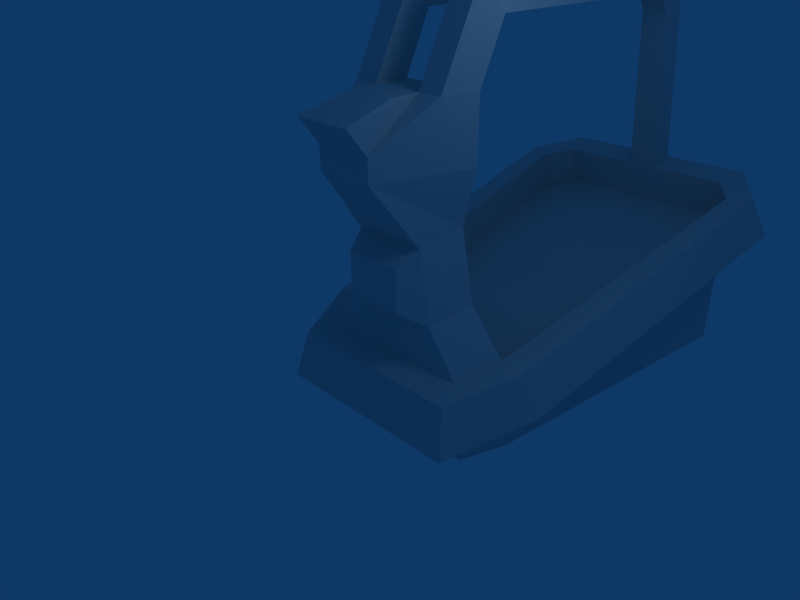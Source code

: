 # Source: railcar.blend  (saved by Blender 2.43.0; exported with 4.5.12 LTS)
import bpy
from mathutils import Matrix  # noqa: F401  (used for matrix-valued properties, if any)

bpy.ops.wm.read_factory_settings(use_empty=True)
scene = bpy.context.scene
scene.name = 'Scene'

# ---- collections
col_collection_1 = bpy.data.collections.new('Collection 1'); scene.collection.children.link(col_collection_1)

# ---- materials (node trees are filled in below, after node groups)
mat_material = bpy.data.materials.new('Material')
mat_material.alpha_threshold = 0.0
mat_material.roughness = 0.5
mat_material.line_color = (0.0, 0.0, 0.0, 1.0)

# ---- material node trees

# ---- world
world_world = bpy.data.worlds.new('World'); scene.world = world_world
world_world.color = (0.05656, 0.2208, 0.4)
world_world.use_sun_shadow = False
world_world.sun_shadow_jitter_overblur = 0.0
world_world.cycles.sampling_method = 'MANUAL'
world_world.cycles.sample_map_resolution = 256

# ---- cameras
cam_camera = bpy.data.cameras.new('Camera')
cam_camera.passepartout_alpha = 0.2
cam_camera.clip_end = 100.0
cam_camera.lens = 35.0
cam_camera.ortho_scale = 7.314
cam_camera.show_passepartout = False
cam_camera.show_safe_areas = True
cam_camera.dof.focus_distance = 0.0
cam_camera.dof.aperture_fstop = 128.0

# ---- lights
light_spot = bpy.data.lights.new('Spot', 'POINT')
light_spot.transmission_factor = 0.0
light_spot.cutoff_distance = 30.0
light_spot.energy = 100.0
light_spot.shadow_buffer_clip_start = 1.001
light_spot.shadow_soft_size = 1.0
light_spot.shadow_maximum_resolution = 0.006
light_spot.use_absolute_resolution = True
light_spot.cycles.use_multiple_importance_sampling = False

# ---- meshes
me_cube = bpy.data.meshes.new('Cube')
me_cube.from_pydata([(1.925, 0.9499, -0.3958), (1.511, 1.024, -0.3793), (2.169, 1.085, -1.083), (1.511, 1.176, -1.063), (1.939, 6.604, 0.1413), (2.572, 6.866, 0.1994), (1.939, 6.453, 0.8245), (2.339, 6.618, 0.8612), (1.511, 1.205, -1.955), (1.939, 6.576, -1.95), (1.564, 7.049, -1.95), (-1.596, 7.049, -1.95), (-1.971, 6.576, -1.95), (-1.543, 1.205, -1.955), (1.269, 0.4604, -1.955), (-1.301, 0.4604, -1.955), (1.735, 7.437, 1.043), (1.564, 6.915, 0.927), (1.855, 7.878, 0.4237), (1.564, 7.067, 0.2438), (-1.596, 7.067, 0.2438), (-1.887, 7.878, 0.4237), (-1.596, 6.915, 0.927), (-1.767, 7.437, 1.043), (-2.371, 6.618, 0.8612), (-1.971, 6.453, 0.8245), (-2.604, 6.866, 0.1994), (-1.971, 6.604, 0.1413), (-1.543, 1.176, -1.063), (-2.201, 1.085, -1.083), (-1.543, 1.024, -0.3793), (-1.957, 0.9499, -0.3958), (1.269, 0.2975, -0.5405), (1.466, -0.1513, -0.64), (-1.498, -0.1513, -0.64), (-1.301, 0.2975, -0.5405), (1.269, 0.449, -1.224), (1.6, -0.3333, -1.397), (-1.632, -0.3333, -1.397), (-1.301, 0.449, -1.224), (-0.9586, 1.024, 0.3134), (-0.8094, 0.2975, 0.1522), (0.7774, 0.2975, 0.1522), (0.9265, 1.024, 0.3134), (-0.7343, 1.024, 1.438), (-0.6206, 0.2975, 1.277), (0.5886, 0.2975, 1.277), (0.7022, 1.024, 1.438), (-0.4912, -0.4733, 2.323), (0.4591, -0.4733, 2.323), (0.4537, -0.03369, 1.047), (-0.4857, -0.03369, 1.047), (0.4537, -0.03369, 0.3816), (-0.4857, -0.03369, 0.3816), (-0.9586, 1.024, 2.33), (-0.4912, -0.4733, 2.682), (0.4591, -0.4733, 2.682), (0.9265, 1.024, 2.33), (-0.9586, 1.024, 3.323), (-0.8094, 0.4693, 3.316), (-0.4127, 0.4693, 3.316), (-0.4127, 1.033, 3.316), (-0.9586, 1.453, 4.219), (-0.8094, 1.138, 4.676), (-0.4127, 1.138, 4.676), (-0.4127, 1.452, 4.208), (-0.7838, 5.423, 4.68), (-0.9018, 5.515, 4.213), (-0.4548, 5.202, 4.68), (-0.453, 5.204, 4.206), (-0.2484, 5.483, 4.68), (-0.238, 5.619, 4.213), (-0.2489, 5.241, 4.68), (-0.2456, 5.241, 4.206), (0.2175, 5.241, 4.206), (0.2208, 5.241, 4.68), (0.2099, 5.619, 4.213), (0.2204, 5.483, 4.68), (0.4249, 5.204, 4.206), (0.4268, 5.202, 4.68), (0.8737, 5.515, 4.213), (0.7558, 5.423, 4.68), (0.3846, 1.452, 4.208), (0.3846, 1.138, 4.676), (0.7813, 1.138, 4.676), (0.9305, 1.453, 4.219), (0.3827, 1.033, 3.316), (0.3827, 0.4693, 3.316), (0.7794, 0.4693, 3.316), (0.9285, 1.024, 3.323), (-0.238, 6.33, 4.219), (-0.2484, 6.502, 4.674), (0.2204, 6.502, 4.674), (0.2099, 6.33, 4.219), (-0.238, 6.673, 3.779), (-0.2484, 7.107, 3.999), (0.2204, 7.107, 3.999), (0.2099, 6.673, 3.779), (-0.2526, 7.437, 1.043), (-0.2526, 6.915, 0.927), (0.2355, 6.915, 0.927), (0.2317, 7.437, 1.043), (0.3827, 0.02182, 3.316), (-0.4127, 0.02182, 3.316), (0.4591, -0.7904, 3.085), (-0.4912, -0.7904, 3.085)], [], [(0, 1, 32, 33), (2, 0, 33, 37), (37, 36, 3, 2), (2, 3, 4, 5), (3, 1, 6, 4), (0, 2, 5, 7), (1, 0, 7, 6), (6, 7, 16, 17), (7, 5, 18, 16), (4, 6, 17, 19), (5, 4, 19, 18), (3, 36, 14, 8), (3, 8, 9, 4), (19, 4, 9, 10), (20, 19, 10, 11), (20, 11, 12, 27), (28, 27, 12, 13), (28, 13, 15, 39), (36, 39, 15, 14), (21, 18, 19, 20), (26, 21, 20, 27), (27, 20, 22, 25), (24, 23, 21, 26), (25, 22, 23, 24), (30, 25, 24, 31), (31, 24, 26, 29), (28, 27, 25, 30), (29, 26, 27, 28), (38, 29, 28, 39), (34, 31, 29, 38), (35, 30, 31, 34), (38, 37, 33, 34), (35, 34, 33, 32), (39, 36, 37, 38), (4, 19, 20, 27), (3, 4, 27, 28), (35, 41, 40, 30), (32, 42, 41, 35), (1, 43, 42, 32), (41, 45, 44, 40), (43, 47, 46, 42), (45, 48, 54, 44), (46, 49, 48, 45), (47, 57, 49, 46), (46, 50, 52, 42), (45, 51, 50, 46), (41, 53, 51, 45), (42, 52, 53, 41), (52, 50, 51, 53), (49, 56, 55, 48), (55, 59, 58, 54), (57, 89, 88, 56), (59, 55, 60), (87, 56, 88), (1, 3, 28, 30), (1, 30, 40, 43), (40, 44, 47, 43), (44, 54, 57, 47), (48, 55, 54), (49, 57, 56), (54, 58, 61), (57, 86, 89), (54, 61, 86, 57), (60, 87, 86, 61), (59, 63, 62, 58), (60, 64, 63, 59), (61, 65, 64, 60), (58, 62, 65, 61), (63, 66, 67, 62), (64, 68, 66, 63), (65, 69, 68, 64), (62, 67, 69, 65), (66, 70, 71, 67), (68, 72, 70, 66), (69, 73, 72, 68), (67, 71, 73, 69), (80, 78, 74, 76), (78, 79, 75, 74), (79, 81, 77, 75), (81, 80, 76, 77), (85, 82, 78, 80), (82, 83, 79, 78), (83, 84, 81, 79), (84, 85, 80, 81), (89, 86, 82, 85), (86, 87, 83, 82), (87, 88, 84, 83), (88, 89, 85, 84), (70, 91, 90, 71), (77, 76, 93, 92), (91, 95, 94, 90), (92, 93, 97, 96), (70, 77, 92, 91), (91, 92, 96, 95), (90, 94, 97, 93), (71, 90, 93, 76), (70, 72, 75, 77), (72, 73, 74, 75), (71, 76, 74, 73), (98, 21, 23), (22, 20, 99), (100, 19, 17), (16, 18, 101), (94, 95, 98, 99), (94, 99, 100, 97), (95, 96, 101, 98), (96, 97, 100, 101), (16, 101, 100, 17), (22, 99, 98, 23), (19, 100, 99, 20), (18, 21, 98, 101), (87, 102, 104, 56), (60, 103, 102, 87), (55, 105, 103, 60), (56, 104, 105, 55), (105, 104, 102, 103)])
_uv = me_cube.uv_layers.new(name='UVTex')
_uv.uv.foreach_set('vector', [0.3118, 0.7855, 0.3069, 0.759, 0.3546, 0.7435, 0.384, 0.7561, 0.1005, 0.8855, 0.0925, 0.8448, 0.02722, 0.8593, 0.01643, 0.9041, 0.257, 0.3529, 0.283, 0.3636, 0.3072, 0.356, 0.3043, 0.3342, 0.3043, 0.3342, 0.3072, 0.356, 0.4755, 0.3418, 0.4844, 0.3197, 0.8561, 0.3483, 0.8274, 0.3342, 0.9395, 0.1057, 0.9682, 0.1199, 0.0925, 0.8448, 0.1005, 0.8855, 0.4433, 0.8095, 0.4286, 0.7703, 0.3069, 0.759, 0.3118, 0.7855, 0.1015, 0.8137, 0.1064, 0.786, 0.1064, 0.786, 0.1015, 0.8137, 0.03981, 0.7879, 0.07101, 0.7693, 0.4286, 0.7703, 0.4433, 0.8095, 0.5033, 0.7962, 0.4771, 0.7595, 0.9682, 0.1199, 0.9395, 0.1057, 0.949, 0.08629, 0.9778, 0.1004, 0.4844, 0.3197, 0.4755, 0.3418, 0.4913, 0.354, 0.519, 0.3442, 0.06702, 0.9116, 0.0121, 0.9238, 0.01296, 0.9791, 0.06922, 0.9791, 0.06702, 0.9116, 0.06922, 0.9791, 0.4752, 0.9787, 0.4774, 0.8206, 0.5123, 0.8129, 0.4774, 0.8206, 0.4752, 0.9787, 0.511, 0.9787, 0.006639, 0.4203, 0.2396, 0.4203, 0.2396, 0.2585, 0.006639, 0.2585, 0.5123, 0.8129, 0.511, 0.9787, 0.4752, 0.9787, 0.4774, 0.8206, 0.06702, 0.9116, 0.4774, 0.8206, 0.4752, 0.9787, 0.06922, 0.9791, 0.06702, 0.9116, 0.06922, 0.9791, 0.01296, 0.9791, 0.0121, 0.9238, 0.7247, 0.9208, 0.5299, 0.9208, 0.5299, 0.9763, 0.7247, 0.9763, 0.5193, 0.4669, 0.519, 0.3442, 0.4913, 0.354, 0.4916, 0.4571, 0.4847, 0.4916, 0.5193, 0.4669, 0.4916, 0.4571, 0.4758, 0.4694, 0.9682, 0.1199, 0.9778, 0.1004, 0.949, 0.08629, 0.9395, 0.1057, 0.4286, 0.7703, 0.4771, 0.7595, 0.5033, 0.7962, 0.4433, 0.8095, 0.1053, 0.5296, 0.06898, 0.553, 0.03215, 0.5371, 0.09606, 0.5, 0.3069, 0.5634, 0.1053, 0.5296, 0.09606, 0.5, 0.3118, 0.5369, 0.0925, 0.8448, 0.4286, 0.7703, 0.4433, 0.8095, 0.1005, 0.8855, 0.8561, 0.3483, 0.9682, 0.1199, 0.9395, 0.1057, 0.8274, 0.3342, 0.3043, 0.4761, 0.4847, 0.4916, 0.4758, 0.4694, 0.3073, 0.4543, 0.257, 0.4573, 0.3043, 0.4761, 0.3073, 0.4543, 0.2831, 0.4465, 0.02722, 0.8593, 0.0925, 0.8448, 0.1005, 0.8855, 0.01643, 0.9041, 0.3546, 0.5789, 0.3069, 0.5634, 0.3118, 0.5369, 0.384, 0.5663, 0.07662, 0.01637, 0.07662, 0.2383, 0.1301, 0.2291, 0.1301, 0.02559, 0.3546, 0.5789, 0.384, 0.5663, 0.384, 0.7561, 0.3546, 0.7435, 0.2831, 0.4465, 0.283, 0.3636, 0.257, 0.3529, 0.257, 0.4573, 0.107, 0.7349, 0.08792, 0.7198, 0.08792, 0.5924, 0.107, 0.5773, 0.3312, 0.7176, 0.107, 0.7349, 0.107, 0.5773, 0.3312, 0.5945, 0.5786, 0.5247, 0.5786, 0.4769, 0.6288, 0.4658, 0.6288, 0.5136, 0.9934, 0.9767, 0.9461, 0.9101, 0.7934, 0.9101, 0.7461, 0.9767, 0.6288, 0.5136, 0.6288, 0.4658, 0.5786, 0.4769, 0.5786, 0.5247, 0.5786, 0.4769, 0.5786, 0.3993, 0.6288, 0.3881, 0.6288, 0.4658, 0.6288, 0.4658, 0.6288, 0.3881, 0.5786, 0.3993, 0.5786, 0.4769, 0.5786, 0.3993, 0.5254, 0.327, 0.6288, 0.3265, 0.6288, 0.3881, 0.9279, 0.7685, 0.9155, 0.6435, 0.824, 0.6435, 0.8116, 0.7685, 0.6288, 0.3881, 0.6288, 0.3265, 0.5254, 0.327, 0.5786, 0.3993, 0.5786, 0.3993, 0.5558, 0.4151, 0.5558, 0.4611, 0.5786, 0.4769, 0.8116, 0.7685, 0.8246, 0.8073, 0.9149, 0.8073, 0.9279, 0.7685, 0.5786, 0.4769, 0.5558, 0.4611, 0.5558, 0.4151, 0.5786, 0.3993, 0.9461, 0.9101, 0.9149, 0.8713, 0.8246, 0.8713, 0.7934, 0.9101, 0.9149, 0.8713, 0.9149, 0.8073, 0.8246, 0.8073, 0.8246, 0.8713, 0.9155, 0.6435, 0.9155, 0.609, 0.824, 0.609, 0.824, 0.6435, 0.5254, 0.3022, 0.5905, 0.2585, 0.6288, 0.258, 0.6288, 0.3265, 0.6288, 0.3265, 0.6288, 0.258, 0.5905, 0.2585, 0.5254, 0.3022, 0.4853, 0.5992, 0.4771, 0.7319, 0.4416, 0.6086, 0.4416, 0.6087, 0.4771, 0.732, 0.4853, 0.5992, 0.7135, 0.8466, 0.7135, 0.8066, 0.5389, 0.8066, 0.5389, 0.8466, 0.7221, 0.7921, 0.5325, 0.7921, 0.5688, 0.7491, 0.6858, 0.7491, 0.5688, 0.7491, 0.5827, 0.6794, 0.6719, 0.6794, 0.6858, 0.7491, 0.5827, 0.6794, 0.5688, 0.624, 0.6858, 0.624, 0.6719, 0.6794, 0.5254, 0.327, 0.5254, 0.3022, 0.6288, 0.3265, 0.5254, 0.327, 0.6288, 0.3265, 0.5254, 0.3022, 0.5688, 0.624, 0.5688, 0.5624, 0.6027, 0.5628, 0.6858, 0.624, 0.652, 0.5628, 0.6859, 0.5624, 0.5688, 0.624, 0.6027, 0.5628, 0.652, 0.5628, 0.6858, 0.624, 0.8316, 0.4354, 0.9081, 0.4354, 0.9081, 0.3812, 0.8316, 0.3812, 0.8493, 0.1182, 0.7448, 0.1696, 0.7799, 0.1937, 0.8488, 0.1608, 0.2024, 0.1691, 0.2811, 0.1691, 0.2811, 0.1446, 0.2024, 0.1446, 0.8493, 0.1615, 0.7808, 0.1937, 0.7448, 0.1696, 0.8493, 0.1182, 0.5274, 0.1262, 0.4605, 0.1262, 0.4606, 0.09404, 0.5269, 0.09404, 0.7448, 0.1696, 0.7445, 0.4904, 0.7807, 0.494, 0.7799, 0.1937, 0.2811, 0.1691, 0.5323, 0.1665, 0.546, 0.1462, 0.2811, 0.1446, 0.7808, 0.1937, 0.7807, 0.494, 0.7445, 0.4904, 0.7448, 0.1696, 0.4605, 0.1262, 0.2209, 0.1229, 0.2393, 0.09641, 0.4606, 0.09404, 0.4227, 0.5121, 0.4745, 0.5121, 0.4755, 0.5573, 0.4113, 0.5573, 0.5323, 0.1665, 0.5347, 0.1793, 0.5497, 0.1793, 0.546, 0.1462, 0.3286, 0.4317, 0.3515, 0.4317, 0.3511, 0.3803, 0.3284, 0.3803, 0.2209, 0.1229, 0.2148, 0.08373, 0.2371, 0.08418, 0.2393, 0.09641, 0.2209, 0.01817, 0.2393, 0.04464, 0.2371, 0.05687, 0.2148, 0.05732, 0.4246, 0.4317, 0.4249, 0.3803, 0.4021, 0.3803, 0.4017, 0.4317, 0.5323, 0.221, 0.546, 0.2414, 0.5497, 0.2083, 0.5347, 0.2083, 0.4227, 0.5121, 0.4113, 0.5573, 0.4755, 0.5573, 0.4745, 0.5121, 0.4605, 0.01482, 0.4606, 0.04701, 0.2393, 0.04464, 0.2209, 0.01817, 0.7808, 0.1937, 0.7448, 0.1696, 0.7445, 0.4904, 0.7807, 0.494, 0.2811, 0.2184, 0.2811, 0.2429, 0.546, 0.2414, 0.5323, 0.221, 0.7448, 0.1696, 0.7799, 0.1937, 0.7807, 0.494, 0.7445, 0.4904, 0.5274, 0.01494, 0.5269, 0.04713, 0.4606, 0.04701, 0.4605, 0.01482, 0.8493, 0.1615, 0.8493, 0.1182, 0.7448, 0.1696, 0.7808, 0.1937, 0.2024, 0.2183, 0.2024, 0.2428, 0.2811, 0.2429, 0.2811, 0.2184, 0.8493, 0.1182, 0.8488, 0.1608, 0.7799, 0.1937, 0.7448, 0.1696, 0.5857, 0.187, 0.6711, 0.199, 0.6516, 0.2353, 0.5919, 0.2278, 0.5857, 0.187, 0.5919, 0.2278, 0.6516, 0.2353, 0.6711, 0.199, 0.6711, 0.199, 0.7143, 0.2624, 0.6754, 0.276, 0.6516, 0.2353, 0.6711, 0.199, 0.6516, 0.2353, 0.6754, 0.276, 0.7143, 0.2624, 0.7811, 0.5188, 0.7455, 0.5188, 0.7455, 0.5962, 0.7811, 0.5962, 0.7811, 0.5962, 0.7455, 0.5962, 0.7455, 0.6651, 0.7811, 0.6651, 0.869, 0.01834, 0.8216, 0.01834, 0.8216, 0.05643, 0.869, 0.05643, 0.9294, 0.01834, 0.869, 0.01834, 0.869, 0.05643, 0.9294, 0.05643, 0.5497, 0.1793, 0.5347, 0.1793, 0.5347, 0.2083, 0.5497, 0.2083, 0.3511, 0.3803, 0.3515, 0.4317, 0.4017, 0.4317, 0.4021, 0.3803, 0.2148, 0.08373, 0.2148, 0.05732, 0.2371, 0.05687, 0.2371, 0.08418, 0.3639, 0.3097, 0.2562, 0.2575, 0.2641, 0.3097, 0.5256, 0.8589, 0.5264, 0.9018, 0.6093, 0.8589, 0.6432, 0.8589, 0.7232, 0.9018, 0.7232, 0.8589, 0.4969, 0.3097, 0.5029, 0.2575, 0.3979, 0.3097, 0.6754, 0.276, 0.7143, 0.2624, 0.7087, 0.5143, 0.6636, 0.5181, 0.8216, 0.01834, 0.5782, 0.0171, 0.5782, 0.05861, 0.8216, 0.05643, 0.7811, 0.6651, 0.7455, 0.6651, 0.7446, 0.8912, 0.7814, 0.8912, 0.7143, 0.2624, 0.6754, 0.276, 0.6636, 0.5181, 0.7087, 0.5143, 0.03981, 0.7879, 0.01781, 0.6931, 0.05157, 0.6856, 0.07101, 0.7693, 0.06898, 0.553, 0.05954, 0.6485, 0.02151, 0.6448, 0.03215, 0.5371, 0.7232, 0.9018, 0.6432, 0.8589, 0.6093, 0.8589, 0.5264, 0.9018, 0.5029, 0.2575, 0.2562, 0.2575, 0.3639, 0.3097, 0.3979, 0.3097, 0.4416, 0.6087, 0.426, 0.6566, 0.4229, 0.7521, 0.4771, 0.732, 0.8316, 0.4354, 0.8316, 0.4784, 0.9081, 0.4784, 0.9081, 0.4354, 0.4771, 0.7319, 0.4229, 0.7521, 0.426, 0.6566, 0.4416, 0.6086, 0.9155, 0.609, 0.9155, 0.5596, 0.824, 0.5596, 0.824, 0.609, 0.824, 0.5596, 0.9155, 0.5596, 0.9081, 0.4784, 0.8316, 0.4784])
me_cube.materials.append(mat_material)
me_cube.use_remesh_preserve_volume = False
me_cube.use_remesh_preserve_attributes = False
me_cube.use_mirror_vertex_groups = False
me_cube.update()

# ---- objects
ob_cube = bpy.data.objects.new('Cube', me_cube)
ob_lamp = bpy.data.objects.new('Lamp', light_spot)
ob_camera = bpy.data.objects.new('Camera', cam_camera)

# ---- transforms, parenting, visibility, modifiers, constraints
ob_cube.location = (0.0, 0.0, 0.0)
ob_cube.lock_rotations_4d = False
ob_cube.empty_display_type = 'ARROWS'
ob_cube.color = (0.0, 0.0, 0.0, 1.0)
ob_cube.lineart.crease_threshold = 0.0
ob_lamp.location = (4.076, 1.005, 5.904)
ob_lamp.rotation_euler = (0.6503, 0.05522, 1.866)
ob_lamp.lock_rotations_4d = False
ob_lamp.empty_display_type = 'ARROWS'
ob_lamp.color = (0.0, 0.0, 0.0, 0.0)
ob_lamp.lineart.crease_threshold = 0.0
ob_camera.location = (7.481, -6.508, 5.344)
ob_camera.rotation_euler = (1.109, 0.01082, 0.8149)
ob_camera.lock_rotations_4d = False
ob_camera.empty_display_type = 'ARROWS'
ob_camera.color = (0.0, 0.0, 0.0, 0.0)
ob_camera.display_type = 'WIRE'
ob_camera.lineart.crease_threshold = 0.0

# ---- collection membership
col_collection_1.objects.link(ob_cube)
col_collection_1.objects.link(ob_lamp)
col_collection_1.objects.link(ob_camera)

# ---- scene / render settings (as saved in the file)
scene.camera = ob_camera
scene.frame_start = 1; scene.frame_end = 250; scene.frame_set(1)
scene.render.engine = 'BLENDER_EEVEE_NEXT'
scene.render.image_settings.file_format = 'JPEG'
scene.render.image_settings.color_mode = 'RGB'
scene.render.image_settings.compression = 90
scene.render.resolution_x = 800
scene.render.resolution_y = 600
scene.render.pixel_aspect_x = 100.0
scene.render.pixel_aspect_y = 100.0
scene.render.fps = 25
scene.render.dither_intensity = 0.0
scene.render.use_compositing = False
scene.render.use_sequencer = False
scene.render.bake_margin = 2
scene.render.bake_bias = 0.0
scene.render.use_stamp_time = False
scene.render.use_stamp_date = False
scene.render.use_stamp_frame = False
scene.render.use_stamp_camera = False
scene.render.use_stamp_scene = False
scene.render.use_stamp_filename = False
scene.render.use_stamp_render_time = False
scene.render.stamp_font_size = 0
scene.cycles.use_denoising = False
scene.cycles.samples = 10
scene.cycles.sampling_pattern = 'TABULATED_SOBOL'
scene.cycles.light_sampling_threshold = 0.0
scene.cycles.use_adaptive_sampling = False
scene.cycles.use_light_tree = False
scene.cycles.blur_glossy = 0.0
scene.cycles.volume_bounces = 1
scene.cycles.pixel_filter_type = 'GAUSSIAN'
scene.cycles.sample_clamp_indirect = 0.0
scene.view_settings.view_transform = 'Raw'
bpy.context.view_layer.update()
